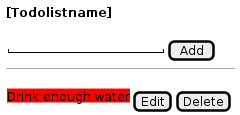

The diagram above was rendered by PlantUML. Its source (embedded in the PNG):
@startsalt todolist_item_open
{
<b>[Todolistname]</b>
.
{ "                   " | [ Add ] }
---
.
{ <back:red>Drink enough water</back> | [Edit] | [Delete] }
}
@endsalt